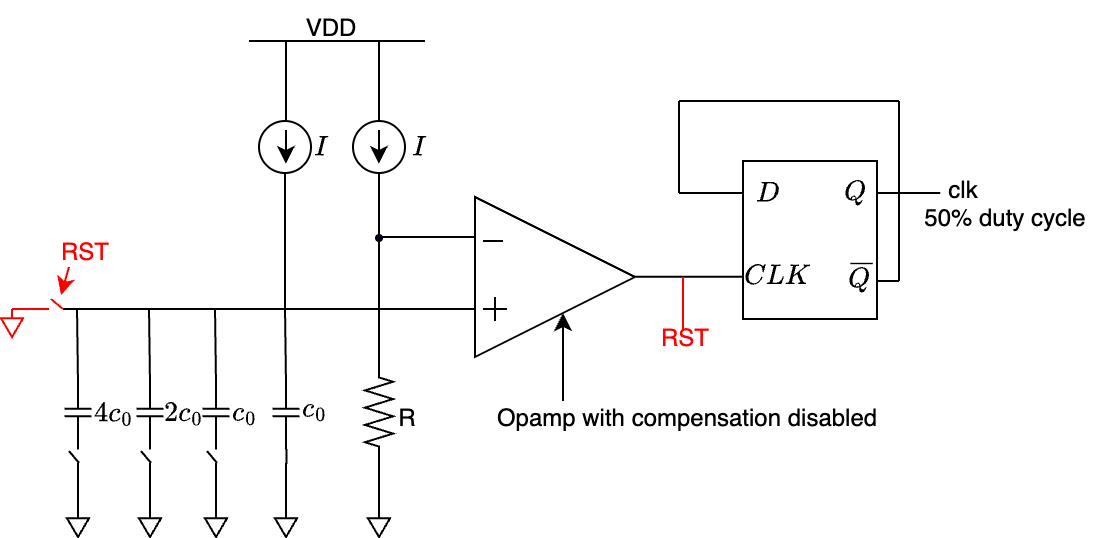

The diagram above was exported from draw.io. Its source (the exported page's mxGraphModel, read from the mxfile embedded in the PNG):
<mxGraphModel dx="600" dy="359" grid="1" gridSize="1" guides="1" tooltips="1" connect="1" arrows="1" fold="1" page="1" pageScale="1" pageWidth="850" pageHeight="1100" math="1" shadow="0">
  <root>
    <mxCell id="0" />
    <mxCell id="1" parent="0" />
    <mxCell id="IofkL585ZmZ5kPUVGP2r-1" value="" style="triangle;whiteSpace=wrap;html=1;" vertex="1" parent="1">
      <mxGeometry x="421" y="101" width="80" height="80" as="geometry" />
    </mxCell>
    <mxCell id="IofkL585ZmZ5kPUVGP2r-4" value="" style="pointerEvents=1;verticalLabelPosition=bottom;shadow=0;dashed=0;align=center;html=1;verticalAlign=top;shape=mxgraph.electrical.capacitors.capacitor_1;rotation=90;" vertex="1" parent="1">
      <mxGeometry x="308" y="202" width="37" height="13.5" as="geometry" />
    </mxCell>
    <mxCell id="IofkL585ZmZ5kPUVGP2r-5" value="" style="pointerEvents=1;verticalLabelPosition=bottom;shadow=0;dashed=0;align=center;html=1;verticalAlign=top;shape=mxgraph.electrical.resistors.resistor_2;rotation=90;" vertex="1" parent="1">
      <mxGeometry x="346" y="201.5" width="54" height="14" as="geometry" />
    </mxCell>
    <mxCell id="IofkL585ZmZ5kPUVGP2r-6" value="" style="endArrow=none;html=1;rounded=0;" edge="1" parent="1">
      <mxGeometry width="50" height="50" relative="1" as="geometry">
        <mxPoint x="425" y="123" as="sourcePoint" />
        <mxPoint x="435" y="123" as="targetPoint" />
      </mxGeometry>
    </mxCell>
    <mxCell id="IofkL585ZmZ5kPUVGP2r-8" value="" style="endArrow=none;html=1;rounded=0;" edge="1" parent="1">
      <mxGeometry width="50" height="50" relative="1" as="geometry">
        <mxPoint x="425" y="157" as="sourcePoint" />
        <mxPoint x="437" y="157" as="targetPoint" />
      </mxGeometry>
    </mxCell>
    <mxCell id="IofkL585ZmZ5kPUVGP2r-9" value="" style="endArrow=none;html=1;rounded=0;" edge="1" parent="1">
      <mxGeometry width="50" height="50" relative="1" as="geometry">
        <mxPoint x="431" y="151" as="sourcePoint" />
        <mxPoint x="431" y="163" as="targetPoint" />
      </mxGeometry>
    </mxCell>
    <mxCell id="IofkL585ZmZ5kPUVGP2r-11" value="" style="endArrow=none;html=1;rounded=0;entryX=0;entryY=0.25;entryDx=0;entryDy=0;" edge="1" parent="1" target="IofkL585ZmZ5kPUVGP2r-1">
      <mxGeometry width="50" height="50" relative="1" as="geometry">
        <mxPoint x="373" y="121" as="sourcePoint" />
        <mxPoint x="429" y="98" as="targetPoint" />
      </mxGeometry>
    </mxCell>
    <mxCell id="IofkL585ZmZ5kPUVGP2r-12" value="" style="ellipse;whiteSpace=wrap;html=1;aspect=fixed;" vertex="1" parent="1">
      <mxGeometry x="360" y="63" width="26" height="26" as="geometry" />
    </mxCell>
    <mxCell id="IofkL585ZmZ5kPUVGP2r-13" value="" style="endArrow=classic;html=1;rounded=0;" edge="1" parent="1">
      <mxGeometry width="50" height="50" relative="1" as="geometry">
        <mxPoint x="372.95" y="67.44999999999999" as="sourcePoint" />
        <mxPoint x="372.95" y="84.5425925925926" as="targetPoint" />
      </mxGeometry>
    </mxCell>
    <mxCell id="IofkL585ZmZ5kPUVGP2r-14" value="" style="ellipse;whiteSpace=wrap;html=1;aspect=fixed;" vertex="1" parent="1">
      <mxGeometry x="313" y="63" width="26" height="26" as="geometry" />
    </mxCell>
    <mxCell id="IofkL585ZmZ5kPUVGP2r-15" value="" style="endArrow=classic;html=1;rounded=0;" edge="1" parent="1">
      <mxGeometry width="50" height="50" relative="1" as="geometry">
        <mxPoint x="326.45" y="67.44999999999999" as="sourcePoint" />
        <mxPoint x="326.45" y="84.5425925925926" as="targetPoint" />
      </mxGeometry>
    </mxCell>
    <mxCell id="IofkL585ZmZ5kPUVGP2r-16" value="" style="endArrow=none;html=1;rounded=0;" edge="1" parent="1">
      <mxGeometry width="50" height="50" relative="1" as="geometry">
        <mxPoint x="308" y="23" as="sourcePoint" />
        <mxPoint x="396" y="23" as="targetPoint" />
      </mxGeometry>
    </mxCell>
    <mxCell id="IofkL585ZmZ5kPUVGP2r-17" value="" style="endArrow=none;html=1;rounded=0;exitX=0.5;exitY=0;exitDx=0;exitDy=0;" edge="1" parent="1" source="IofkL585ZmZ5kPUVGP2r-12">
      <mxGeometry width="50" height="50" relative="1" as="geometry">
        <mxPoint x="326" y="73" as="sourcePoint" />
        <mxPoint x="373" y="23" as="targetPoint" />
      </mxGeometry>
    </mxCell>
    <mxCell id="IofkL585ZmZ5kPUVGP2r-18" value="" style="endArrow=none;html=1;rounded=0;exitX=0.5;exitY=0;exitDx=0;exitDy=0;" edge="1" parent="1">
      <mxGeometry width="50" height="50" relative="1" as="geometry">
        <mxPoint x="326.45" y="63" as="sourcePoint" />
        <mxPoint x="326.45" y="23" as="targetPoint" />
      </mxGeometry>
    </mxCell>
    <mxCell id="IofkL585ZmZ5kPUVGP2r-19" value="" style="endArrow=none;html=1;rounded=0;exitX=0.5;exitY=0;exitDx=0;exitDy=0;entryX=0.5;entryY=1;entryDx=0;entryDy=0;" edge="1" parent="1" source="IofkL585ZmZ5kPUVGP2r-23" target="IofkL585ZmZ5kPUVGP2r-12">
      <mxGeometry width="50" height="50" relative="1" as="geometry">
        <mxPoint x="372.95" y="122" as="sourcePoint" />
        <mxPoint x="373" y="90" as="targetPoint" />
      </mxGeometry>
    </mxCell>
    <mxCell id="IofkL585ZmZ5kPUVGP2r-20" value="" style="pointerEvents=1;verticalLabelPosition=bottom;shadow=0;dashed=0;align=center;html=1;verticalAlign=top;shape=mxgraph.electrical.signal_sources.signal_ground;" vertex="1" parent="1">
      <mxGeometry x="367.5" y="257" width="11" height="14" as="geometry" />
    </mxCell>
    <mxCell id="IofkL585ZmZ5kPUVGP2r-21" value="R" style="text;html=1;align=center;verticalAlign=middle;resizable=0;points=[];autosize=1;strokeColor=none;fillColor=none;" vertex="1" parent="1">
      <mxGeometry x="372.5" y="198" width="28" height="27" as="geometry" />
    </mxCell>
    <mxCell id="IofkL585ZmZ5kPUVGP2r-25" value="" style="endArrow=none;html=1;rounded=0;exitX=0;exitY=0.5;exitDx=0;exitDy=0;entryX=0.5;entryY=1;entryDx=0;entryDy=0;exitPerimeter=0;" edge="1" parent="1" source="IofkL585ZmZ5kPUVGP2r-5" target="IofkL585ZmZ5kPUVGP2r-23">
      <mxGeometry width="50" height="50" relative="1" as="geometry">
        <mxPoint x="373" y="181" as="sourcePoint" />
        <mxPoint x="373" y="89" as="targetPoint" />
      </mxGeometry>
    </mxCell>
    <mxCell id="IofkL585ZmZ5kPUVGP2r-23" value="" style="ellipse;whiteSpace=wrap;html=1;aspect=fixed;fillColor=#000033;" vertex="1" parent="1">
      <mxGeometry x="371.5" y="120" width="3" height="3" as="geometry" />
    </mxCell>
    <mxCell id="IofkL585ZmZ5kPUVGP2r-26" value="" style="endArrow=none;html=1;rounded=0;entryX=0;entryY=0.25;entryDx=0;entryDy=0;" edge="1" parent="1">
      <mxGeometry width="50" height="50" relative="1" as="geometry">
        <mxPoint x="215" y="157" as="sourcePoint" />
        <mxPoint x="421" y="157" as="targetPoint" />
      </mxGeometry>
    </mxCell>
    <mxCell id="IofkL585ZmZ5kPUVGP2r-27" value="" style="pointerEvents=1;verticalLabelPosition=bottom;shadow=0;dashed=0;align=center;html=1;verticalAlign=top;shape=mxgraph.electrical.capacitors.capacitor_1;rotation=90;" vertex="1" parent="1">
      <mxGeometry x="273" y="202" width="37" height="13.5" as="geometry" />
    </mxCell>
    <mxCell id="IofkL585ZmZ5kPUVGP2r-28" value="" style="pointerEvents=1;verticalLabelPosition=bottom;shadow=0;dashed=0;align=center;html=1;verticalAlign=top;shape=mxgraph.electrical.capacitors.capacitor_1;rotation=90;" vertex="1" parent="1">
      <mxGeometry x="240" y="202" width="37" height="13.5" as="geometry" />
    </mxCell>
    <mxCell id="IofkL585ZmZ5kPUVGP2r-29" value="" style="pointerEvents=1;verticalLabelPosition=bottom;shadow=0;dashed=0;align=center;html=1;verticalAlign=top;shape=mxgraph.electrical.capacitors.capacitor_1;rotation=90;" vertex="1" parent="1">
      <mxGeometry x="204" y="202" width="37" height="13.5" as="geometry" />
    </mxCell>
    <mxCell id="IofkL585ZmZ5kPUVGP2r-32" value="" style="endArrow=none;html=1;rounded=0;exitX=0.5;exitY=0;exitDx=0;exitDy=0;exitPerimeter=0;" edge="1" parent="1">
      <mxGeometry width="50" height="50" relative="1" as="geometry">
        <mxPoint x="373.04" y="257" as="sourcePoint" />
        <mxPoint x="372.97" y="234" as="targetPoint" />
      </mxGeometry>
    </mxCell>
    <mxCell id="IofkL585ZmZ5kPUVGP2r-33" value="" style="pointerEvents=1;verticalLabelPosition=bottom;shadow=0;dashed=0;align=center;html=1;verticalAlign=top;shape=mxgraph.electrical.signal_sources.signal_ground;" vertex="1" parent="1">
      <mxGeometry x="321" y="257" width="11" height="14" as="geometry" />
    </mxCell>
    <mxCell id="IofkL585ZmZ5kPUVGP2r-34" value="" style="endArrow=none;html=1;rounded=0;exitX=0.5;exitY=0;exitDx=0;exitDy=0;exitPerimeter=0;" edge="1" parent="1">
      <mxGeometry width="50" height="50" relative="1" as="geometry">
        <mxPoint x="326.54" y="257" as="sourcePoint" />
        <mxPoint x="326.47" y="234" as="targetPoint" />
      </mxGeometry>
    </mxCell>
    <mxCell id="IofkL585ZmZ5kPUVGP2r-35" value="" style="pointerEvents=1;verticalLabelPosition=bottom;shadow=0;dashed=0;align=center;html=1;verticalAlign=top;shape=mxgraph.electrical.signal_sources.signal_ground;" vertex="1" parent="1">
      <mxGeometry x="286" y="257" width="11" height="14" as="geometry" />
    </mxCell>
    <mxCell id="IofkL585ZmZ5kPUVGP2r-36" value="" style="endArrow=none;html=1;rounded=0;exitX=0.5;exitY=0;exitDx=0;exitDy=0;exitPerimeter=0;" edge="1" parent="1">
      <mxGeometry width="50" height="50" relative="1" as="geometry">
        <mxPoint x="291.54" y="257" as="sourcePoint" />
        <mxPoint x="291.47" y="234" as="targetPoint" />
      </mxGeometry>
    </mxCell>
    <mxCell id="IofkL585ZmZ5kPUVGP2r-37" value="" style="pointerEvents=1;verticalLabelPosition=bottom;shadow=0;dashed=0;align=center;html=1;verticalAlign=top;shape=mxgraph.electrical.signal_sources.signal_ground;" vertex="1" parent="1">
      <mxGeometry x="253" y="257" width="11" height="14" as="geometry" />
    </mxCell>
    <mxCell id="IofkL585ZmZ5kPUVGP2r-38" value="" style="endArrow=none;html=1;rounded=0;exitX=0.5;exitY=0;exitDx=0;exitDy=0;exitPerimeter=0;" edge="1" parent="1">
      <mxGeometry width="50" height="50" relative="1" as="geometry">
        <mxPoint x="258.54" y="257" as="sourcePoint" />
        <mxPoint x="258.47" y="234" as="targetPoint" />
      </mxGeometry>
    </mxCell>
    <mxCell id="IofkL585ZmZ5kPUVGP2r-39" value="" style="pointerEvents=1;verticalLabelPosition=bottom;shadow=0;dashed=0;align=center;html=1;verticalAlign=top;shape=mxgraph.electrical.signal_sources.signal_ground;" vertex="1" parent="1">
      <mxGeometry x="217" y="257" width="11" height="14" as="geometry" />
    </mxCell>
    <mxCell id="IofkL585ZmZ5kPUVGP2r-40" value="" style="endArrow=none;html=1;rounded=0;exitX=0.5;exitY=0;exitDx=0;exitDy=0;exitPerimeter=0;" edge="1" parent="1">
      <mxGeometry width="50" height="50" relative="1" as="geometry">
        <mxPoint x="222.54000000000002" y="257" as="sourcePoint" />
        <mxPoint x="222.47000000000003" y="234" as="targetPoint" />
      </mxGeometry>
    </mxCell>
    <mxCell id="IofkL585ZmZ5kPUVGP2r-41" value="" style="endArrow=none;html=1;rounded=0;" edge="1" parent="1">
      <mxGeometry width="50" height="50" relative="1" as="geometry">
        <mxPoint x="292" y="234" as="sourcePoint" />
        <mxPoint x="287" y="228" as="targetPoint" />
      </mxGeometry>
    </mxCell>
    <mxCell id="IofkL585ZmZ5kPUVGP2r-42" value="" style="endArrow=none;html=1;rounded=0;" edge="1" parent="1">
      <mxGeometry width="50" height="50" relative="1" as="geometry">
        <mxPoint x="259" y="234" as="sourcePoint" />
        <mxPoint x="254" y="228" as="targetPoint" />
      </mxGeometry>
    </mxCell>
    <mxCell id="IofkL585ZmZ5kPUVGP2r-43" value="" style="endArrow=none;html=1;rounded=0;" edge="1" parent="1">
      <mxGeometry width="50" height="50" relative="1" as="geometry">
        <mxPoint x="223" y="234" as="sourcePoint" />
        <mxPoint x="218" y="228" as="targetPoint" />
      </mxGeometry>
    </mxCell>
    <mxCell id="IofkL585ZmZ5kPUVGP2r-45" value="" style="endArrow=none;html=1;rounded=0;" edge="1" parent="1">
      <mxGeometry width="50" height="50" relative="1" as="geometry">
        <mxPoint x="326.46" y="191" as="sourcePoint" />
        <mxPoint x="326" y="157" as="targetPoint" />
      </mxGeometry>
    </mxCell>
    <mxCell id="IofkL585ZmZ5kPUVGP2r-46" value="" style="endArrow=none;html=1;rounded=0;" edge="1" parent="1">
      <mxGeometry width="50" height="50" relative="1" as="geometry">
        <mxPoint x="291.46" y="191" as="sourcePoint" />
        <mxPoint x="291" y="157" as="targetPoint" />
      </mxGeometry>
    </mxCell>
    <mxCell id="IofkL585ZmZ5kPUVGP2r-47" value="" style="endArrow=none;html=1;rounded=0;" edge="1" parent="1">
      <mxGeometry width="50" height="50" relative="1" as="geometry">
        <mxPoint x="258.46" y="191" as="sourcePoint" />
        <mxPoint x="258" y="157" as="targetPoint" />
      </mxGeometry>
    </mxCell>
    <mxCell id="IofkL585ZmZ5kPUVGP2r-48" value="" style="endArrow=none;html=1;rounded=0;" edge="1" parent="1">
      <mxGeometry width="50" height="50" relative="1" as="geometry">
        <mxPoint x="222.45999999999998" y="191" as="sourcePoint" />
        <mxPoint x="222" y="157" as="targetPoint" />
      </mxGeometry>
    </mxCell>
    <mxCell id="IofkL585ZmZ5kPUVGP2r-49" value="" style="endArrow=none;html=1;rounded=0;exitX=0.5;exitY=0;exitDx=0;exitDy=0;entryX=0.5;entryY=1;entryDx=0;entryDy=0;" edge="1" parent="1" target="IofkL585ZmZ5kPUVGP2r-14">
      <mxGeometry width="50" height="50" relative="1" as="geometry">
        <mxPoint x="326" y="156.5" as="sourcePoint" />
        <mxPoint x="326" y="96" as="targetPoint" />
      </mxGeometry>
    </mxCell>
    <mxCell id="IofkL585ZmZ5kPUVGP2r-51" value="`I`" style="text;html=1;align=center;verticalAlign=middle;resizable=0;points=[];autosize=1;strokeColor=none;fillColor=none;" vertex="1" parent="1">
      <mxGeometry x="378" y="62" width="30" height="27" as="geometry" />
    </mxCell>
    <mxCell id="IofkL585ZmZ5kPUVGP2r-53" value="" style="endArrow=none;html=1;rounded=0;" edge="1" parent="1">
      <mxGeometry width="50" height="50" relative="1" as="geometry">
        <mxPoint x="501" y="140.92000000000002" as="sourcePoint" />
        <mxPoint x="555" y="140.92000000000002" as="targetPoint" />
      </mxGeometry>
    </mxCell>
    <mxCell id="IofkL585ZmZ5kPUVGP2r-54" value="" style="rounded=0;whiteSpace=wrap;html=1;" vertex="1" parent="1">
      <mxGeometry x="555" y="83" width="67" height="79" as="geometry" />
    </mxCell>
    <mxCell id="IofkL585ZmZ5kPUVGP2r-55" value="`CLK`" style="text;html=1;align=center;verticalAlign=middle;resizable=0;points=[];autosize=1;strokeColor=none;fillColor=none;" vertex="1" parent="1">
      <mxGeometry x="547" y="127.5" width="50" height="27" as="geometry" />
    </mxCell>
    <mxCell id="IofkL585ZmZ5kPUVGP2r-56" value="" style="endArrow=none;html=1;rounded=0;entryX=-0.006;entryY=0.207;entryDx=0;entryDy=0;entryPerimeter=0;" edge="1" parent="1">
      <mxGeometry width="50" height="50" relative="1" as="geometry">
        <mxPoint x="523" y="99" as="sourcePoint" />
        <mxPoint x="554.598" y="99.00299999999999" as="targetPoint" />
      </mxGeometry>
    </mxCell>
    <mxCell id="IofkL585ZmZ5kPUVGP2r-57" value="" style="endArrow=none;html=1;rounded=0;entryX=-0.006;entryY=0.207;entryDx=0;entryDy=0;entryPerimeter=0;" edge="1" parent="1">
      <mxGeometry width="50" height="50" relative="1" as="geometry">
        <mxPoint x="622" y="99" as="sourcePoint" />
        <mxPoint x="653.598" y="99.00299999999999" as="targetPoint" />
      </mxGeometry>
    </mxCell>
    <mxCell id="IofkL585ZmZ5kPUVGP2r-58" value="" style="endArrow=none;html=1;rounded=0;" edge="1" parent="1">
      <mxGeometry width="50" height="50" relative="1" as="geometry">
        <mxPoint x="622" y="143" as="sourcePoint" />
        <mxPoint x="633" y="143" as="targetPoint" />
      </mxGeometry>
    </mxCell>
    <mxCell id="IofkL585ZmZ5kPUVGP2r-59" value="`Q`" style="text;html=1;align=center;verticalAlign=middle;resizable=0;points=[];autosize=1;strokeColor=none;fillColor=none;" vertex="1" parent="1">
      <mxGeometry x="593" y="86" width="36" height="27" as="geometry" />
    </mxCell>
    <mxCell id="IofkL585ZmZ5kPUVGP2r-60" value="`bar{Q}`" style="text;html=1;align=center;verticalAlign=middle;resizable=0;points=[];autosize=1;strokeColor=none;fillColor=none;" vertex="1" parent="1">
      <mxGeometry x="583" y="127.5" width="62" height="27" as="geometry" />
    </mxCell>
    <mxCell id="IofkL585ZmZ5kPUVGP2r-61" value="" style="endArrow=none;html=1;rounded=0;" edge="1" parent="1">
      <mxGeometry width="50" height="50" relative="1" as="geometry">
        <mxPoint x="523" y="99" as="sourcePoint" />
        <mxPoint x="523" y="53" as="targetPoint" />
      </mxGeometry>
    </mxCell>
    <mxCell id="IofkL585ZmZ5kPUVGP2r-62" value="" style="endArrow=none;html=1;rounded=0;" edge="1" parent="1">
      <mxGeometry width="50" height="50" relative="1" as="geometry">
        <mxPoint x="523" y="53" as="sourcePoint" />
        <mxPoint x="633" y="53" as="targetPoint" />
      </mxGeometry>
    </mxCell>
    <mxCell id="IofkL585ZmZ5kPUVGP2r-63" value="" style="endArrow=none;html=1;rounded=0;" edge="1" parent="1">
      <mxGeometry width="50" height="50" relative="1" as="geometry">
        <mxPoint x="633" y="143" as="sourcePoint" />
        <mxPoint x="633" y="53" as="targetPoint" />
      </mxGeometry>
    </mxCell>
    <mxCell id="IofkL585ZmZ5kPUVGP2r-64" value="" style="endArrow=none;html=1;rounded=0;strokeColor=#FF0000;" edge="1" parent="1">
      <mxGeometry width="50" height="50" relative="1" as="geometry">
        <mxPoint x="525" y="167" as="sourcePoint" />
        <mxPoint x="525" y="141" as="targetPoint" />
      </mxGeometry>
    </mxCell>
    <mxCell id="IofkL585ZmZ5kPUVGP2r-65" value="&lt;font style=&quot;color: rgb(255, 0, 0);&quot;&gt;RST&lt;/font&gt;" style="text;html=1;align=center;verticalAlign=middle;resizable=0;points=[];autosize=1;strokeColor=none;fillColor=none;" vertex="1" parent="1">
      <mxGeometry x="504" y="158" width="43" height="27" as="geometry" />
    </mxCell>
    <mxCell id="IofkL585ZmZ5kPUVGP2r-66" value="" style="endArrow=classic;html=1;rounded=0;" edge="1" parent="1">
      <mxGeometry width="50" height="50" relative="1" as="geometry">
        <mxPoint x="465" y="203" as="sourcePoint" />
        <mxPoint x="465" y="159" as="targetPoint" />
      </mxGeometry>
    </mxCell>
    <mxCell id="IofkL585ZmZ5kPUVGP2r-67" value="Opamp with compensation disabled" style="text;html=1;align=center;verticalAlign=middle;resizable=0;points=[];autosize=1;strokeColor=none;fillColor=none;" vertex="1" parent="1">
      <mxGeometry x="422" y="198" width="209" height="27" as="geometry" />
    </mxCell>
    <mxCell id="IofkL585ZmZ5kPUVGP2r-68" value="VDD" style="text;html=1;align=center;verticalAlign=middle;resizable=0;points=[];autosize=1;strokeColor=none;fillColor=none;" vertex="1" parent="1">
      <mxGeometry x="327" y="3" width="44" height="27" as="geometry" />
    </mxCell>
    <mxCell id="IofkL585ZmZ5kPUVGP2r-69" value="" style="endArrow=none;html=1;rounded=0;strokeColor=#FF0000;" edge="1" parent="1">
      <mxGeometry width="50" height="50" relative="1" as="geometry">
        <mxPoint x="209" y="152" as="sourcePoint" />
        <mxPoint x="215" y="157" as="targetPoint" />
      </mxGeometry>
    </mxCell>
    <mxCell id="IofkL585ZmZ5kPUVGP2r-70" value="" style="pointerEvents=1;verticalLabelPosition=bottom;shadow=0;dashed=0;align=center;html=1;verticalAlign=top;shape=mxgraph.electrical.signal_sources.signal_ground;strokeColor=#FF0000;" vertex="1" parent="1">
      <mxGeometry x="184" y="157" width="11" height="14" as="geometry" />
    </mxCell>
    <mxCell id="IofkL585ZmZ5kPUVGP2r-71" value="" style="endArrow=none;html=1;rounded=0;exitX=0.5;exitY=0;exitDx=0;exitDy=0;exitPerimeter=0;strokeColor=#FF0000;" edge="1" parent="1" source="IofkL585ZmZ5kPUVGP2r-70">
      <mxGeometry width="50" height="50" relative="1" as="geometry">
        <mxPoint x="195" y="156.86" as="sourcePoint" />
        <mxPoint x="208" y="157" as="targetPoint" />
      </mxGeometry>
    </mxCell>
    <mxCell id="IofkL585ZmZ5kPUVGP2r-72" value="" style="endArrow=classic;html=1;rounded=0;strokeColor=#FF0000;" edge="1" parent="1">
      <mxGeometry width="50" height="50" relative="1" as="geometry">
        <mxPoint x="218" y="136" as="sourcePoint" />
        <mxPoint x="214" y="150" as="targetPoint" />
      </mxGeometry>
    </mxCell>
    <mxCell id="IofkL585ZmZ5kPUVGP2r-73" value="&lt;font style=&quot;color: rgb(255, 0, 0);&quot;&gt;RST&lt;/font&gt;" style="text;html=1;align=center;verticalAlign=middle;resizable=0;points=[];autosize=1;strokeColor=none;fillColor=none;" vertex="1" parent="1">
      <mxGeometry x="204" y="115" width="43" height="27" as="geometry" />
    </mxCell>
    <mxCell id="IofkL585ZmZ5kPUVGP2r-74" value="`c_0`" style="text;html=1;align=center;verticalAlign=middle;resizable=0;points=[];autosize=1;strokeColor=none;fillColor=none;" vertex="1" parent="1">
      <mxGeometry x="318" y="194" width="46" height="27" as="geometry" />
    </mxCell>
    <mxCell id="IofkL585ZmZ5kPUVGP2r-75" value="`c_0`" style="text;html=1;align=center;verticalAlign=middle;resizable=0;points=[];autosize=1;strokeColor=none;fillColor=none;" vertex="1" parent="1">
      <mxGeometry x="283" y="195" width="46" height="27" as="geometry" />
    </mxCell>
    <mxCell id="IofkL585ZmZ5kPUVGP2r-76" value="`2c_0`" style="text;html=1;align=center;verticalAlign=middle;resizable=0;points=[];autosize=1;strokeColor=none;fillColor=none;" vertex="1" parent="1">
      <mxGeometry x="248" y="195.25" width="53" height="27" as="geometry" />
    </mxCell>
    <mxCell id="IofkL585ZmZ5kPUVGP2r-77" value="`4c_0`" style="text;html=1;align=center;verticalAlign=middle;resizable=0;points=[];autosize=1;strokeColor=none;fillColor=none;" vertex="1" parent="1">
      <mxGeometry x="213" y="195.25" width="53" height="27" as="geometry" />
    </mxCell>
    <mxCell id="IofkL585ZmZ5kPUVGP2r-78" value="clk&lt;div&gt;&lt;br&gt;&lt;/div&gt;" style="text;html=1;align=center;verticalAlign=middle;resizable=0;points=[];autosize=1;strokeColor=none;fillColor=none;" vertex="1" parent="1">
      <mxGeometry x="648" y="84" width="34" height="42" as="geometry" />
    </mxCell>
    <mxCell id="IofkL585ZmZ5kPUVGP2r-79" value="50% duty cycle" style="text;html=1;align=center;verticalAlign=middle;resizable=0;points=[];autosize=1;strokeColor=none;fillColor=none;" vertex="1" parent="1">
      <mxGeometry x="636" y="99" width="100" height="27" as="geometry" />
    </mxCell>
    <mxCell id="IofkL585ZmZ5kPUVGP2r-80" value="`D`" style="text;html=1;align=center;verticalAlign=middle;resizable=0;points=[];autosize=1;strokeColor=none;fillColor=none;" vertex="1" parent="1">
      <mxGeometry x="549" y="86" width="36" height="27" as="geometry" />
    </mxCell>
    <mxCell id="IofkL585ZmZ5kPUVGP2r-81" value="`I`" style="text;html=1;align=center;verticalAlign=middle;resizable=0;points=[];autosize=1;strokeColor=none;fillColor=none;" vertex="1" parent="1">
      <mxGeometry x="329" y="62" width="30" height="27" as="geometry" />
    </mxCell>
    <mxCell id="Ol2Vj7VqCAS76k9eQw0f-2" value="" style="endArrow=none;html=1;rounded=0;exitX=0.5;exitY=0;exitDx=0;exitDy=0;" edge="1" parent="1">
      <mxGeometry width="50" height="50" relative="1" as="geometry">
        <mxPoint x="326.75" y="234.5" as="sourcePoint" />
        <mxPoint x="326.75" y="227" as="targetPoint" />
      </mxGeometry>
    </mxCell>
  </root>
</mxGraphModel>